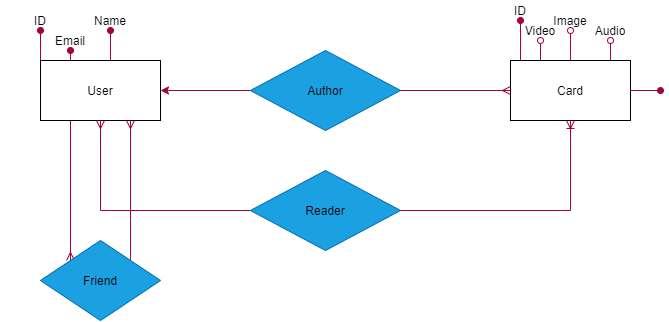

The diagram above was exported from draw.io. Its source (the exported page's mxGraphModel, read from the mxfile embedded in the PNG):
<mxGraphModel dx="673" dy="521" grid="1" gridSize="10" guides="1" tooltips="1" connect="1" arrows="1" fold="1" page="1" pageScale="1" pageWidth="827" pageHeight="1169" background="#ffffff" math="0" shadow="0">
  <root>
    <mxCell id="0" />
    <mxCell id="1" parent="0" />
    <mxCell id="2" style="edgeStyle=orthogonalEdgeStyle;rounded=0;orthogonalLoop=1;jettySize=auto;html=1;exitX=0;exitY=0;exitDx=0;exitDy=0;entryX=0.5;entryY=1;entryDx=0;entryDy=0;endArrow=oval;endFill=1;fontColor=#292929;strokeColor=#A50040;" edge="1" parent="1" source="6">
      <mxGeometry relative="1" as="geometry">
        <mxPoint x="80" y="60" as="targetPoint" />
      </mxGeometry>
    </mxCell>
    <mxCell id="3" style="edgeStyle=orthogonalEdgeStyle;rounded=0;orthogonalLoop=1;jettySize=auto;html=1;exitX=0.25;exitY=0;exitDx=0;exitDy=0;entryX=0.5;entryY=1;entryDx=0;entryDy=0;endArrow=oval;endFill=1;fontColor=#292929;strokeColor=#A50040;" edge="1" parent="1" source="6" target="16">
      <mxGeometry relative="1" as="geometry" />
    </mxCell>
    <mxCell id="4" style="edgeStyle=orthogonalEdgeStyle;rounded=0;orthogonalLoop=1;jettySize=auto;html=1;exitX=0.5;exitY=0;exitDx=0;exitDy=0;entryX=0.5;entryY=1;entryDx=0;entryDy=0;endArrow=oval;endFill=1;fontColor=#292929;strokeColor=#A50040;" edge="1" parent="1" source="6" target="17">
      <mxGeometry relative="1" as="geometry" />
    </mxCell>
    <mxCell id="5" style="edgeStyle=orthogonalEdgeStyle;rounded=0;orthogonalLoop=1;jettySize=auto;html=1;exitX=0.25;exitY=1;exitDx=0;exitDy=0;entryX=0;entryY=0;entryDx=0;entryDy=0;endArrow=ERmany;endFill=0;fillColor=#d80073;strokeColor=#A50040;" edge="1" parent="1" source="6" target="23">
      <mxGeometry relative="1" as="geometry" />
    </mxCell>
    <mxCell id="6" value="User" style="rounded=0;whiteSpace=wrap;html=1;" vertex="1" parent="1">
      <mxGeometry x="80" y="90" width="120" height="60" as="geometry" />
    </mxCell>
    <mxCell id="7" style="edgeStyle=orthogonalEdgeStyle;rounded=0;orthogonalLoop=1;jettySize=auto;html=1;exitX=0.25;exitY=0;exitDx=0;exitDy=0;endArrow=oval;endFill=1;fontColor=#292929;strokeColor=#A50040;" edge="1" parent="1" source="12" target="18">
      <mxGeometry relative="1" as="geometry">
        <Array as="points">
          <mxPoint x="560" y="90" />
        </Array>
      </mxGeometry>
    </mxCell>
    <mxCell id="8" style="edgeStyle=orthogonalEdgeStyle;rounded=0;orthogonalLoop=1;jettySize=auto;html=1;exitX=0.25;exitY=0;exitDx=0;exitDy=0;entryX=0.5;entryY=1;entryDx=0;entryDy=0;endArrow=oval;endFill=0;fontColor=#292929;strokeColor=#A50040;" edge="1" parent="1" source="12" target="19">
      <mxGeometry relative="1" as="geometry" />
    </mxCell>
    <mxCell id="9" style="edgeStyle=orthogonalEdgeStyle;rounded=0;orthogonalLoop=1;jettySize=auto;html=1;exitX=0.5;exitY=0;exitDx=0;exitDy=0;entryX=0.5;entryY=1;entryDx=0;entryDy=0;endArrow=oval;endFill=0;fontColor=#292929;strokeColor=#A50040;" edge="1" parent="1" source="12" target="20">
      <mxGeometry relative="1" as="geometry" />
    </mxCell>
    <mxCell id="10" style="edgeStyle=orthogonalEdgeStyle;rounded=0;orthogonalLoop=1;jettySize=auto;html=1;exitX=0.75;exitY=0;exitDx=0;exitDy=0;entryX=0.5;entryY=1;entryDx=0;entryDy=0;endArrow=oval;endFill=0;fontColor=#292929;strokeColor=#A50040;" edge="1" parent="1" source="12" target="21">
      <mxGeometry relative="1" as="geometry" />
    </mxCell>
    <mxCell id="11" style="edgeStyle=orthogonalEdgeStyle;rounded=0;orthogonalLoop=1;jettySize=auto;html=1;exitX=1;exitY=0.5;exitDx=0;exitDy=0;endArrow=oval;endFill=1;fillColor=#d80073;strokeColor=#A50040;fontColor=#292929;" edge="1" parent="1" source="12">
      <mxGeometry relative="1" as="geometry">
        <mxPoint x="699.9999999999998" y="120.05882352941171" as="targetPoint" />
      </mxGeometry>
    </mxCell>
    <mxCell id="12" value="Card" style="rounded=0;whiteSpace=wrap;html=1;" vertex="1" parent="1">
      <mxGeometry x="550" y="90" width="120" height="60" as="geometry" />
    </mxCell>
    <mxCell id="13" style="edgeStyle=orthogonalEdgeStyle;rounded=0;orthogonalLoop=1;jettySize=auto;html=1;exitX=1;exitY=0.5;exitDx=0;exitDy=0;endArrow=ERmany;endFill=0;fillColor=#d80073;strokeColor=#A50040;" edge="1" parent="1" source="15" target="12">
      <mxGeometry relative="1" as="geometry" />
    </mxCell>
    <mxCell id="14" style="edgeStyle=orthogonalEdgeStyle;rounded=0;orthogonalLoop=1;jettySize=auto;html=1;exitX=0;exitY=0.5;exitDx=0;exitDy=0;entryX=1;entryY=0.5;entryDx=0;entryDy=0;fillColor=#d80073;strokeColor=#A50040;" edge="1" parent="1" source="15" target="6">
      <mxGeometry relative="1" as="geometry" />
    </mxCell>
    <mxCell id="15" value="&lt;font color=&quot;#000000&quot;&gt;Author&lt;br&gt;&lt;/font&gt;" style="rhombus;whiteSpace=wrap;html=1;fillColor=#1ba1e2;strokeColor=#006EAF;fontColor=#ffffff;" vertex="1" parent="1">
      <mxGeometry x="290" y="80" width="150" height="80" as="geometry" />
    </mxCell>
    <UserObject label="Email" placeholders="1" name="Variable" id="16">
      <mxCell style="text;html=1;align=center;verticalAlign=middle;whiteSpace=wrap;overflow=hidden;fontColor=#080808;" vertex="1" parent="1">
        <mxGeometry x="70" y="60" width="80" height="20" as="geometry" />
      </mxCell>
    </UserObject>
    <UserObject label="Name" placeholders="1" name="Variable" id="17">
      <mxCell style="text;html=1;align=center;verticalAlign=middle;whiteSpace=wrap;overflow=hidden;fontColor=#080808;" vertex="1" parent="1">
        <mxGeometry x="110" y="40" width="80" height="20" as="geometry" />
      </mxCell>
    </UserObject>
    <UserObject label="ID" placeholders="1" name="Variable" id="18">
      <mxCell style="text;html=1;align=center;verticalAlign=middle;whiteSpace=wrap;overflow=hidden;fontColor=#080808;" vertex="1" parent="1">
        <mxGeometry x="520" y="30" width="80" height="20" as="geometry" />
      </mxCell>
    </UserObject>
    <UserObject label="Video" placeholders="1" name="Variable" id="19">
      <mxCell style="text;html=1;align=center;verticalAlign=middle;whiteSpace=wrap;overflow=hidden;fontColor=#080808;" vertex="1" parent="1">
        <mxGeometry x="540" y="50" width="80" height="20" as="geometry" />
      </mxCell>
    </UserObject>
    <UserObject label="Image" placeholders="1" name="Variable" id="20">
      <mxCell style="text;html=1;align=center;verticalAlign=middle;whiteSpace=wrap;overflow=hidden;fontColor=#080808;" vertex="1" parent="1">
        <mxGeometry x="570" y="40" width="80" height="20" as="geometry" />
      </mxCell>
    </UserObject>
    <UserObject label="Audio" placeholders="1" name="Variable" id="21">
      <mxCell style="text;html=1;align=center;verticalAlign=middle;whiteSpace=wrap;overflow=hidden;fontColor=#080808;" vertex="1" parent="1">
        <mxGeometry x="610" y="50" width="80" height="20" as="geometry" />
      </mxCell>
    </UserObject>
    <mxCell id="22" style="edgeStyle=orthogonalEdgeStyle;rounded=0;orthogonalLoop=1;jettySize=auto;html=1;exitX=1;exitY=0;exitDx=0;exitDy=0;entryX=0.75;entryY=1;entryDx=0;entryDy=0;endArrow=ERmany;endFill=0;fillColor=#d80073;strokeColor=#A50040;" edge="1" parent="1" source="23" target="6">
      <mxGeometry relative="1" as="geometry" />
    </mxCell>
    <mxCell id="23" value="&lt;font color=&quot;#000000&quot;&gt;Friend&lt;/font&gt;" style="rhombus;whiteSpace=wrap;html=1;fillColor=#1ba1e2;strokeColor=#006EAF;fontColor=#ffffff;" vertex="1" parent="1">
      <mxGeometry x="80" y="270" width="120" height="80" as="geometry" />
    </mxCell>
    <mxCell id="24" style="edgeStyle=orthogonalEdgeStyle;rounded=0;orthogonalLoop=1;jettySize=auto;html=1;exitX=1;exitY=0.5;exitDx=0;exitDy=0;entryX=0.5;entryY=1;entryDx=0;entryDy=0;endArrow=ERoneToMany;endFill=0;strokeColor=#A50040;fontColor=#292929;" edge="1" parent="1" source="26" target="12">
      <mxGeometry relative="1" as="geometry" />
    </mxCell>
    <mxCell id="25" style="edgeStyle=orthogonalEdgeStyle;rounded=0;orthogonalLoop=1;jettySize=auto;html=1;exitX=0;exitY=0.5;exitDx=0;exitDy=0;entryX=0.5;entryY=1;entryDx=0;entryDy=0;endArrow=ERmany;endFill=0;strokeColor=#A50040;fontColor=#292929;" edge="1" parent="1" source="26" target="6">
      <mxGeometry relative="1" as="geometry" />
    </mxCell>
    <mxCell id="26" value="&lt;font color=&quot;#000000&quot;&gt;Reader&lt;/font&gt;" style="rhombus;whiteSpace=wrap;html=1;fillColor=#1ba1e2;strokeColor=#006EAF;fontColor=#ffffff;" vertex="1" parent="1">
      <mxGeometry x="290" y="200" width="150" height="80" as="geometry" />
    </mxCell>
    <UserObject label="&lt;font color=&quot;#000000&quot;&gt;ID&lt;/font&gt;" placeholders="1" name="Variable" id="27">
      <mxCell style="text;html=1;strokeColor=none;fillColor=none;align=center;verticalAlign=middle;whiteSpace=wrap;overflow=hidden;" vertex="1" parent="1">
        <mxGeometry x="40" y="40" width="80" height="20" as="geometry" />
      </mxCell>
    </UserObject>
  </root>
</mxGraphModel>